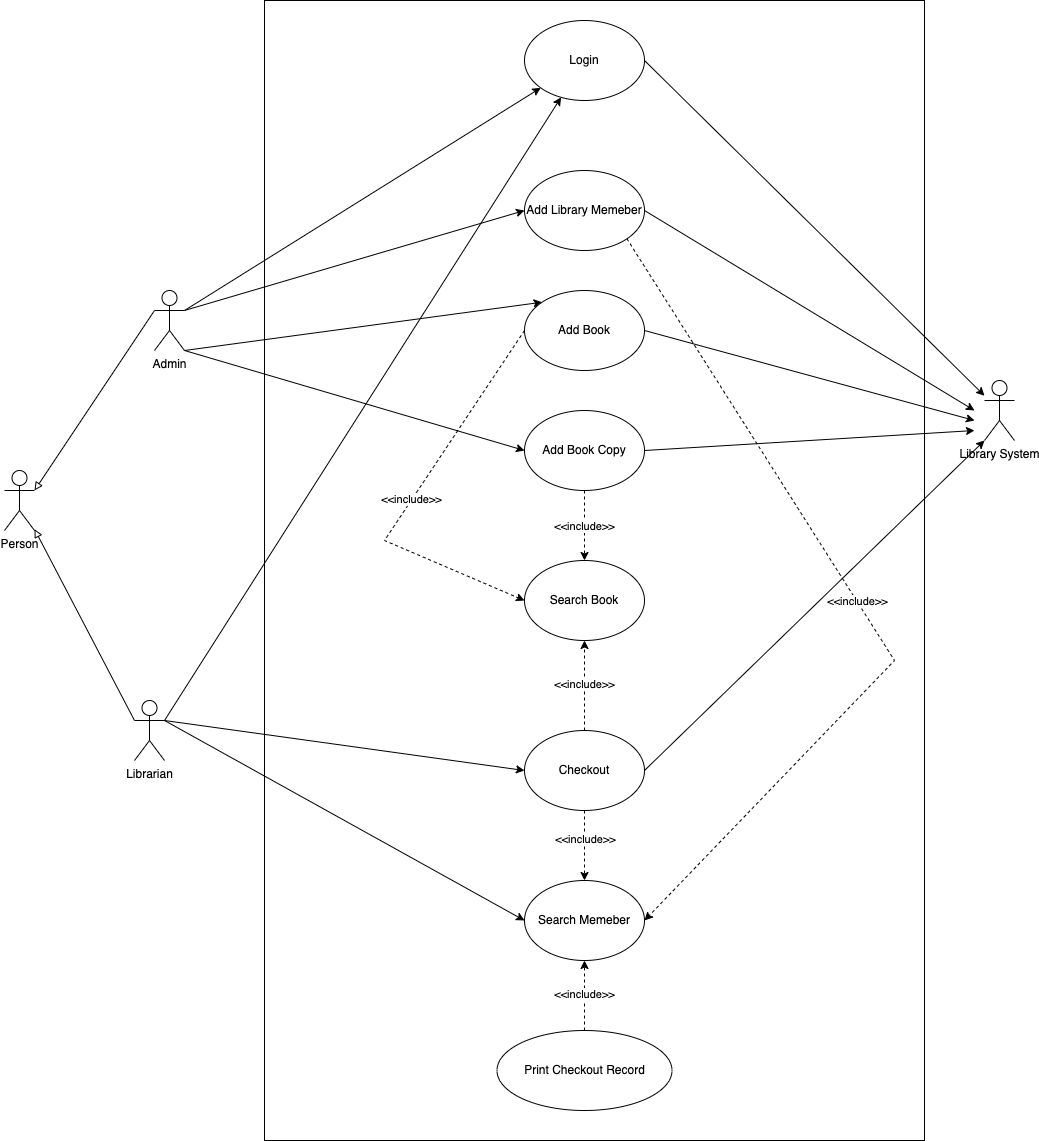

The diagram above was exported from draw.io. Its source (the exported page's mxGraphModel, read from the mxfile embedded in the PNG):
<mxGraphModel dx="2316" dy="1910" grid="1" gridSize="10" guides="1" tooltips="1" connect="1" arrows="1" fold="1" page="1" pageScale="1" pageWidth="850" pageHeight="1100" math="0" shadow="0">
  <root>
    <mxCell id="0" />
    <mxCell id="1" parent="0" />
    <mxCell id="ozYimRSscuyOE-FObMvN-4" value="" style="rounded=0;whiteSpace=wrap;html=1;" parent="1" vertex="1">
      <mxGeometry x="230" y="-160" width="660" height="1140" as="geometry" />
    </mxCell>
    <mxCell id="re3xc7TfPwzFCmoqn704-10" style="rounded=0;orthogonalLoop=1;jettySize=auto;html=1;exitX=0;exitY=0.3333333333333333;exitDx=0;exitDy=0;exitPerimeter=0;entryX=1;entryY=0.3333333333333333;entryDx=0;entryDy=0;entryPerimeter=0;endArrow=block;endFill=0;" parent="1" source="re3xc7TfPwzFCmoqn704-1" target="re3xc7TfPwzFCmoqn704-9" edge="1">
      <mxGeometry relative="1" as="geometry" />
    </mxCell>
    <mxCell id="re3xc7TfPwzFCmoqn704-12" style="rounded=0;orthogonalLoop=1;jettySize=auto;html=1;exitX=1;exitY=0.3333333333333333;exitDx=0;exitDy=0;exitPerimeter=0;" parent="1" source="re3xc7TfPwzFCmoqn704-1" target="re3xc7TfPwzFCmoqn704-8" edge="1">
      <mxGeometry relative="1" as="geometry" />
    </mxCell>
    <mxCell id="re3xc7TfPwzFCmoqn704-18" style="rounded=0;orthogonalLoop=1;jettySize=auto;html=1;exitX=1;exitY=0.3333333333333333;exitDx=0;exitDy=0;exitPerimeter=0;entryX=0;entryY=0.5;entryDx=0;entryDy=0;" parent="1" source="re3xc7TfPwzFCmoqn704-1" target="re3xc7TfPwzFCmoqn704-37" edge="1">
      <mxGeometry relative="1" as="geometry" />
    </mxCell>
    <mxCell id="re3xc7TfPwzFCmoqn704-29" style="rounded=0;orthogonalLoop=1;jettySize=auto;html=1;exitX=1;exitY=1;exitDx=0;exitDy=0;exitPerimeter=0;entryX=0;entryY=0;entryDx=0;entryDy=0;" parent="1" source="re3xc7TfPwzFCmoqn704-1" target="re3xc7TfPwzFCmoqn704-28" edge="1">
      <mxGeometry relative="1" as="geometry">
        <mxPoint x="240" y="640" as="targetPoint" />
        <Array as="points" />
      </mxGeometry>
    </mxCell>
    <mxCell id="re3xc7TfPwzFCmoqn704-1" value="Admin" style="shape=umlActor;verticalLabelPosition=bottom;verticalAlign=top;html=1;outlineConnect=0;" parent="1" vertex="1">
      <mxGeometry x="120" y="130" width="30" height="60" as="geometry" />
    </mxCell>
    <mxCell id="re3xc7TfPwzFCmoqn704-11" style="rounded=0;orthogonalLoop=1;jettySize=auto;html=1;exitX=0;exitY=0.3333333333333333;exitDx=0;exitDy=0;exitPerimeter=0;endArrow=block;endFill=0;" parent="1" source="re3xc7TfPwzFCmoqn704-4" target="re3xc7TfPwzFCmoqn704-9" edge="1">
      <mxGeometry relative="1" as="geometry" />
    </mxCell>
    <mxCell id="re3xc7TfPwzFCmoqn704-13" style="rounded=0;orthogonalLoop=1;jettySize=auto;html=1;exitX=1;exitY=0.3333333333333333;exitDx=0;exitDy=0;exitPerimeter=0;" parent="1" source="re3xc7TfPwzFCmoqn704-4" target="re3xc7TfPwzFCmoqn704-8" edge="1">
      <mxGeometry relative="1" as="geometry">
        <mxPoint x="340" y="150" as="targetPoint" />
      </mxGeometry>
    </mxCell>
    <mxCell id="re3xc7TfPwzFCmoqn704-25" style="rounded=0;orthogonalLoop=1;jettySize=auto;html=1;exitX=1;exitY=1;exitDx=0;exitDy=0;exitPerimeter=0;entryX=0;entryY=0.5;entryDx=0;entryDy=0;" parent="1" source="re3xc7TfPwzFCmoqn704-1" target="re3xc7TfPwzFCmoqn704-19" edge="1">
      <mxGeometry relative="1" as="geometry">
        <Array as="points" />
      </mxGeometry>
    </mxCell>
    <mxCell id="re3xc7TfPwzFCmoqn704-33" style="rounded=0;orthogonalLoop=1;jettySize=auto;html=1;exitX=1;exitY=0.3333333333333333;exitDx=0;exitDy=0;exitPerimeter=0;entryX=0;entryY=0.5;entryDx=0;entryDy=0;" parent="1" source="re3xc7TfPwzFCmoqn704-4" target="re3xc7TfPwzFCmoqn704-22" edge="1">
      <mxGeometry relative="1" as="geometry" />
    </mxCell>
    <mxCell id="re3xc7TfPwzFCmoqn704-39" style="rounded=0;orthogonalLoop=1;jettySize=auto;html=1;exitX=1;exitY=0.3333333333333333;exitDx=0;exitDy=0;exitPerimeter=0;entryX=0;entryY=0.5;entryDx=0;entryDy=0;" parent="1" source="re3xc7TfPwzFCmoqn704-4" target="re3xc7TfPwzFCmoqn704-16" edge="1">
      <mxGeometry relative="1" as="geometry" />
    </mxCell>
    <mxCell id="re3xc7TfPwzFCmoqn704-4" value="Librarian" style="shape=umlActor;verticalLabelPosition=bottom;verticalAlign=top;html=1;outlineConnect=0;" parent="1" vertex="1">
      <mxGeometry x="100" y="540" width="30" height="60" as="geometry" />
    </mxCell>
    <mxCell id="re3xc7TfPwzFCmoqn704-7" value="Library System" style="shape=umlActor;verticalLabelPosition=bottom;verticalAlign=top;html=1;outlineConnect=0;" parent="1" vertex="1">
      <mxGeometry x="950" y="220" width="30" height="60" as="geometry" />
    </mxCell>
    <mxCell id="re3xc7TfPwzFCmoqn704-15" style="rounded=0;orthogonalLoop=1;jettySize=auto;html=1;exitX=1;exitY=0.5;exitDx=0;exitDy=0;" parent="1" source="re3xc7TfPwzFCmoqn704-8" target="re3xc7TfPwzFCmoqn704-7" edge="1">
      <mxGeometry relative="1" as="geometry" />
    </mxCell>
    <mxCell id="re3xc7TfPwzFCmoqn704-8" value="Login" style="ellipse;whiteSpace=wrap;html=1;" parent="1" vertex="1">
      <mxGeometry x="490" y="-140" width="120" height="80" as="geometry" />
    </mxCell>
    <mxCell id="re3xc7TfPwzFCmoqn704-9" value="Person" style="shape=umlActor;verticalLabelPosition=bottom;verticalAlign=top;html=1;outlineConnect=0;" parent="1" vertex="1">
      <mxGeometry x="-30" y="310" width="30" height="60" as="geometry" />
    </mxCell>
    <mxCell id="re3xc7TfPwzFCmoqn704-20" style="rounded=0;orthogonalLoop=1;jettySize=auto;html=1;exitX=1;exitY=0.5;exitDx=0;exitDy=0;entryX=0;entryY=1;entryDx=0;entryDy=0;entryPerimeter=0;" parent="1" source="re3xc7TfPwzFCmoqn704-16" target="re3xc7TfPwzFCmoqn704-7" edge="1">
      <mxGeometry relative="1" as="geometry" />
    </mxCell>
    <mxCell id="re3xc7TfPwzFCmoqn704-23" value="&amp;lt;&amp;lt;include&amp;gt;&amp;gt;" style="rounded=0;orthogonalLoop=1;jettySize=auto;html=1;dashed=1;entryX=0.5;entryY=1;entryDx=0;entryDy=0;" parent="1" source="re3xc7TfPwzFCmoqn704-16" target="re3xc7TfPwzFCmoqn704-21" edge="1">
      <mxGeometry relative="1" as="geometry" />
    </mxCell>
    <mxCell id="re3xc7TfPwzFCmoqn704-24" style="rounded=0;orthogonalLoop=1;jettySize=auto;html=1;exitX=0.5;exitY=1;exitDx=0;exitDy=0;entryX=0.5;entryY=0;entryDx=0;entryDy=0;dashed=1;" parent="1" source="re3xc7TfPwzFCmoqn704-16" target="re3xc7TfPwzFCmoqn704-22" edge="1">
      <mxGeometry relative="1" as="geometry" />
    </mxCell>
    <mxCell id="re3xc7TfPwzFCmoqn704-30" value="&amp;lt;&amp;lt;include&amp;gt;&amp;gt;" style="edgeLabel;html=1;align=center;verticalAlign=middle;resizable=0;points=[];" parent="re3xc7TfPwzFCmoqn704-24" vertex="1" connectable="0">
      <mxGeometry x="-0.1642" relative="1" as="geometry">
        <mxPoint as="offset" />
      </mxGeometry>
    </mxCell>
    <mxCell id="re3xc7TfPwzFCmoqn704-16" value="Checkout" style="ellipse;whiteSpace=wrap;html=1;" parent="1" vertex="1">
      <mxGeometry x="490" y="570" width="120" height="80" as="geometry" />
    </mxCell>
    <mxCell id="re3xc7TfPwzFCmoqn704-26" style="rounded=0;orthogonalLoop=1;jettySize=auto;html=1;exitX=1;exitY=0.5;exitDx=0;exitDy=0;" parent="1" source="re3xc7TfPwzFCmoqn704-19" edge="1">
      <mxGeometry relative="1" as="geometry">
        <mxPoint x="940" y="270" as="targetPoint" />
      </mxGeometry>
    </mxCell>
    <mxCell id="re3xc7TfPwzFCmoqn704-27" value="&amp;lt;&amp;lt;include&amp;gt;&amp;gt;" style="rounded=0;orthogonalLoop=1;jettySize=auto;html=1;entryX=0.5;entryY=0;entryDx=0;entryDy=0;dashed=1;" parent="1" target="re3xc7TfPwzFCmoqn704-21" edge="1">
      <mxGeometry relative="1" as="geometry">
        <mxPoint x="550" y="330" as="sourcePoint" />
      </mxGeometry>
    </mxCell>
    <mxCell id="re3xc7TfPwzFCmoqn704-19" value="Add Book Copy" style="ellipse;whiteSpace=wrap;html=1;" parent="1" vertex="1">
      <mxGeometry x="490" y="250" width="120" height="80" as="geometry" />
    </mxCell>
    <mxCell id="re3xc7TfPwzFCmoqn704-21" value="Search Book" style="ellipse;whiteSpace=wrap;html=1;" parent="1" vertex="1">
      <mxGeometry x="490" y="400" width="120" height="80" as="geometry" />
    </mxCell>
    <mxCell id="re3xc7TfPwzFCmoqn704-22" value="Search Memeber" style="ellipse;whiteSpace=wrap;html=1;" parent="1" vertex="1">
      <mxGeometry x="490" y="720" width="120" height="80" as="geometry" />
    </mxCell>
    <mxCell id="re3xc7TfPwzFCmoqn704-28" value="Add Book" style="ellipse;whiteSpace=wrap;html=1;" parent="1" vertex="1">
      <mxGeometry x="490" y="130" width="120" height="80" as="geometry" />
    </mxCell>
    <mxCell id="re3xc7TfPwzFCmoqn704-34" value="&amp;lt;&amp;lt;include&amp;gt;&amp;gt;" style="rounded=0;orthogonalLoop=1;jettySize=auto;html=1;entryX=0.5;entryY=1;entryDx=0;entryDy=0;dashed=1;" parent="1" source="re3xc7TfPwzFCmoqn704-32" target="re3xc7TfPwzFCmoqn704-22" edge="1">
      <mxGeometry relative="1" as="geometry" />
    </mxCell>
    <mxCell id="re3xc7TfPwzFCmoqn704-32" value="Print Checkout Record" style="ellipse;whiteSpace=wrap;html=1;" parent="1" vertex="1">
      <mxGeometry x="462.5" y="870" width="175" height="80" as="geometry" />
    </mxCell>
    <mxCell id="re3xc7TfPwzFCmoqn704-37" value="Add Library Memeber" style="ellipse;whiteSpace=wrap;html=1;" parent="1" vertex="1">
      <mxGeometry x="490" y="10" width="120" height="80" as="geometry" />
    </mxCell>
    <mxCell id="3kLpx-pAVs88IQYlp4vR-4" value="" style="endArrow=classic;html=1;rounded=0;exitX=1;exitY=0.5;exitDx=0;exitDy=0;" parent="1" source="re3xc7TfPwzFCmoqn704-37" edge="1">
      <mxGeometry width="50" height="50" relative="1" as="geometry">
        <mxPoint x="620" y="50" as="sourcePoint" />
        <mxPoint x="940" y="250" as="targetPoint" />
      </mxGeometry>
    </mxCell>
    <mxCell id="3kLpx-pAVs88IQYlp4vR-5" value="" style="endArrow=classic;html=1;rounded=0;exitX=1;exitY=0.5;exitDx=0;exitDy=0;" parent="1" source="re3xc7TfPwzFCmoqn704-28" edge="1">
      <mxGeometry width="50" height="50" relative="1" as="geometry">
        <mxPoint x="570" y="290" as="sourcePoint" />
        <mxPoint x="940" y="260" as="targetPoint" />
      </mxGeometry>
    </mxCell>
    <mxCell id="ozYimRSscuyOE-FObMvN-1" value="&amp;lt;&amp;lt;include&amp;gt;&amp;gt;" style="rounded=0;orthogonalLoop=1;jettySize=auto;html=1;dashed=1;exitX=1;exitY=1;exitDx=0;exitDy=0;" parent="1" source="re3xc7TfPwzFCmoqn704-37" edge="1">
      <mxGeometry relative="1" as="geometry">
        <mxPoint x="560" y="580" as="sourcePoint" />
        <mxPoint x="610" y="760" as="targetPoint" />
        <Array as="points">
          <mxPoint x="860" y="500" />
        </Array>
      </mxGeometry>
    </mxCell>
    <mxCell id="ozYimRSscuyOE-FObMvN-2" value="&amp;lt;&amp;lt;include&amp;gt;&amp;gt;" style="rounded=0;orthogonalLoop=1;jettySize=auto;html=1;dashed=1;entryX=0;entryY=0.5;entryDx=0;entryDy=0;exitX=0;exitY=0.5;exitDx=0;exitDy=0;" parent="1" source="re3xc7TfPwzFCmoqn704-28" target="re3xc7TfPwzFCmoqn704-21" edge="1">
      <mxGeometry relative="1" as="geometry">
        <mxPoint x="430" y="410" as="sourcePoint" />
        <mxPoint x="570" y="500" as="targetPoint" />
        <Array as="points">
          <mxPoint x="350" y="380" />
        </Array>
      </mxGeometry>
    </mxCell>
  </root>
</mxGraphModel>